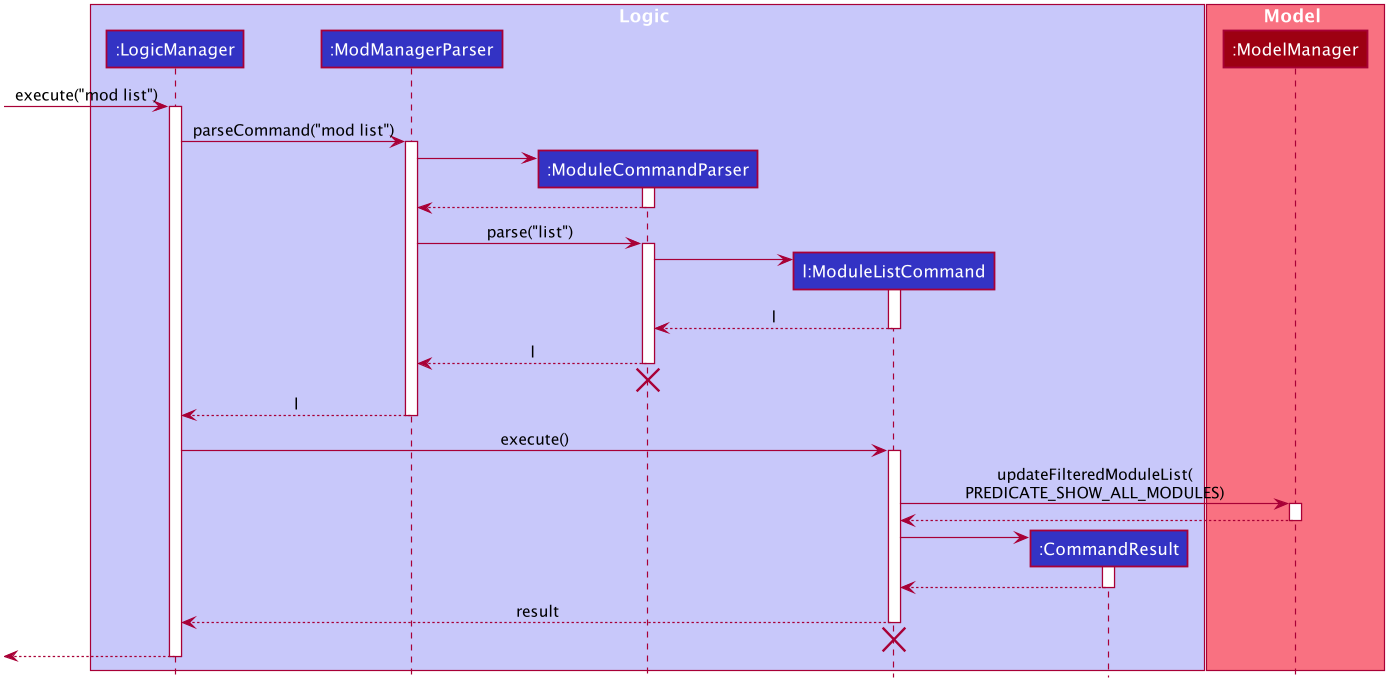

The diagram above was rendered by PlantUML. Its source (embedded in the PNG):
@startuml








skinparam BackgroundColor #FFFFFFF

skinparam Shadowing false

skinparam Class {
    FontColor #FFFFFF
    BorderThickness 1
    BorderColor #FFFFFF
    StereotypeFontColor #FFFFFF
    FontName Arial
}

skinparam Actor {
    BorderColor #000000
    Color #000000
    FontName Arial
}

skinparam Sequence {
    MessageAlign center
    BoxFontSize 15
    BoxPadding 0
    BoxFontColor #FFFFFF
    FontName Arial
}

skinparam Participant {
    FontColor #FFFFFFF
    Padding 20
}

skinparam MinClassWidth 50
skinparam ParticipantPadding 10
skinparam Shadowing false
skinparam DefaultTextAlignment center
skinparam packageStyle Rectangle

hide footbox
hide members
hide circle

box Logic #C8C8FA
participant ":LogicManager" as LogicManager #3333C4
participant ":ModManagerParser" as ModManagerParser #3333C4
participant ":ModuleCommandParser" as ModuleCommandParser #3333C4
participant "l:ModuleListCommand" as ModuleListCommand #3333C4
participant ":CommandResult" as CommandResult #3333C4
end box

box Model #F97181
participant ":ModelManager" as ModelManager #9D0012
end box

[-> LogicManager : execute("mod list")
activate LogicManager

LogicManager -> ModManagerParser : parseCommand("mod list")
activate ModManagerParser

create ModuleCommandParser
ModManagerParser -> ModuleCommandParser
activate ModuleCommandParser

ModuleCommandParser --> ModManagerParser
deactivate ModuleCommandParser

ModManagerParser -> ModuleCommandParser : parse("list")
activate ModuleCommandParser

create ModuleListCommand
ModuleCommandParser -> ModuleListCommand
activate ModuleListCommand

ModuleListCommand --> ModuleCommandParser : l
deactivate ModuleListCommand

ModuleCommandParser --> ModManagerParser : l
deactivate ModuleCommandParser
ModuleCommandParser -[hidden]-> ModManagerParser
destroy ModuleCommandParser

ModManagerParser --> LogicManager : l
deactivate ModManagerParser

LogicManager -> ModuleListCommand : execute()
activate ModuleListCommand

ModuleListCommand -> ModelManager : updateFilteredModuleList(\nPREDICATE_SHOW_ALL_MODULES)
activate ModelManager

ModelManager --> ModuleListCommand
deactivate ModelManager

create CommandResult
ModuleListCommand -> CommandResult
activate CommandResult

CommandResult --> ModuleListCommand
deactivate CommandResult

ModuleListCommand --> LogicManager : result
deactivate ModuleListCommand
ModuleListCommand -[hidden]-> LogicManager
destroy ModuleListCommand

[<--LogicManager
deactivate LogicManager
@enduml